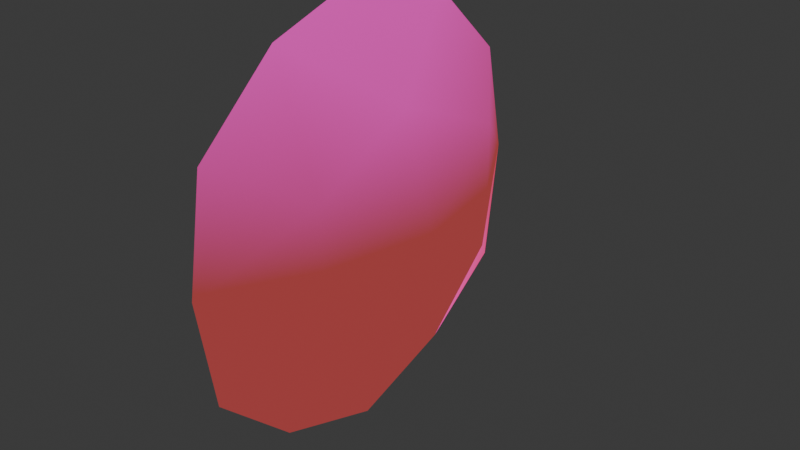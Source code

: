 # Source: flash_thirdperson.blend  (saved by Blender 4.1.23; exported with 4.5.12 LTS)
import bpy
from mathutils import Matrix  # noqa: F401  (used for matrix-valued properties, if any)

bpy.ops.wm.read_factory_settings(use_empty=True)
scene = bpy.context.scene
scene.name = 'Scene'

# ---- collections
col_collection = bpy.data.collections.new('Collection'); scene.collection.children.link(col_collection)

# ---- images (referenced by path relative to the original .blend; pixels are not part of the script)
import os
ASSET_DIR = os.environ.get("B2B_ASSET_DIR", "")  # directory of the original .blend (textures are referenced by path, not embedded)
HERE = os.path.dirname(os.path.abspath(__file__))  # packed textures are extracted next to this script under _unpacked/

def load_image(name, relpath, width, height, colorspace="sRGB"):
    """Load a texture the original file referenced (path relative to the .blend, or extracted next to this script)."""
    p = next((c for c in (os.path.join(HERE, relpath), os.path.join(ASSET_DIR, relpath)) if relpath and os.path.exists(c)), "")
    if p:
        img = bpy.data.images.load(p, check_existing=True)
        img.name = name
    else:  # same state as the original file: an image datablock whose file is absent (Cycles renders it pink)
        img = bpy.data.images.new(name, width, height)
        img.source = "FILE"
        img.filepath = "//" + (relpath or name)
    img.colorspace_settings.name = colorspace
    return img
img_flash_jpg = load_image('flash.jpg', 'flash.jpg', 1024, 1024, 'sRGB')

# ---- materials (node trees are filled in below, after node groups)
mat_models_weapons_psaw_flash_grid = bpy.data.materials.new('models/weapons/psaw/flash.grid')
mat_models_weapons_psaw_flash_grid.surface_render_method = 'BLENDED'
mat_models_weapons_psaw_flash_grid.blend_method = 'BLEND'
mat_models_weapons_psaw_flash_grid.use_backface_culling = True

# ---- node groups
ng_bspinfo = bpy.data.node_groups.new('BspInfo', 'ShaderNodeTree')
_s = ng_bspinfo.interface.new_socket(name='LightGridOrigin', in_out='OUTPUT', socket_type='NodeSocketVector')
_s = ng_bspinfo.interface.new_socket(name='LightGridInverseSize', in_out='OUTPUT', socket_type='NodeSocketVector')
_s = ng_bspinfo.interface.new_socket(name='LightGridInverseDimension', in_out='OUTPUT', socket_type='NodeSocketVector')
_N = ng_bspinfo.nodes; _L = ng_bspinfo.links
n0 = _N.new('NodeGroupOutput'); n0.name = 'Group Output'; n0.location = (1300, 0)
n1 = _N.new('ShaderNodeCombineXYZ'); n1.name = 'GridOrigin'; n1.location = (-1400, 0)
n2 = _N.new('ShaderNodeCombineXYZ'); n2.name = 'GridSize'; n2.location = (-1400, -200)
n2.inputs[0].default_value = 1.0
n2.inputs[1].default_value = 1.0
n2.inputs[2].default_value = 1.0
n3 = _N.new('ShaderNodeVectorMath'); n3.name = 'GridInvSize'; n3.location = (-900, -200)
n3.operation = 'DIVIDE'
n3.inputs[0].default_value = (1.0, 1.0, 1.0)
n4 = _N.new('ShaderNodeCombineXYZ'); n4.name = 'GridDimensions'; n4.location = (-1400, -400)
n4.inputs[0].default_value = 1.0
n4.inputs[1].default_value = 1.0
n4.inputs[2].default_value = 1.0
n5 = _N.new('ShaderNodeVectorMath'); n5.name = 'GridInvDim'; n5.location = (-900, -400)
n5.operation = 'DIVIDE'
n5.inputs[0].default_value = (1.0, 1.0, 1.0)
_L.new(n2.outputs[0], n3.inputs[1])
_L.new(n4.outputs[0], n5.inputs[1])
_L.new(n1.outputs[0], n0.inputs[0])
_L.new(n3.outputs[0], n0.inputs[1])
_L.new(n5.outputs[0], n0.inputs[2])
n0.is_active_output = True
ng_lightgrid = bpy.data.node_groups.new('LightGrid', 'ShaderNodeTree')
_s = ng_lightgrid.interface.new_socket(name='LightGridLight', in_out='OUTPUT', socket_type='NodeSocketVector')
_s = ng_lightgrid.interface.new_socket(name='LightGridVector', in_out='OUTPUT', socket_type='NodeSocketVector')
_s = ng_lightgrid.interface.new_socket(name='ZOffset', in_out='INPUT', socket_type='NodeSocketFloat')
_s = ng_lightgrid.interface.new_socket(name='LightGridOrigin', in_out='INPUT', socket_type='NodeSocketVector')
_s = ng_lightgrid.interface.new_socket(name='LightGridInverseSize', in_out='INPUT', socket_type='NodeSocketVector')
_s = ng_lightgrid.interface.new_socket(name='LightGridInverseDimension', in_out='INPUT', socket_type='NodeSocketVector')
_N = ng_lightgrid.nodes; _L = ng_lightgrid.links
n0 = _N.new('NodeGroupInput'); n0.name = 'Group Input'; n0.location = (-1600, 0)
n1 = _N.new('NodeGroupOutput'); n1.name = 'Group Output'; n1.location = (1300, 0)
n2 = _N.new('ShaderNodeObjectInfo'); n2.name = 'Object'; n2.location = (-1600, 100)
n3 = _N.new('ShaderNodeCombineXYZ'); n3.name = 'OffsetVector'; n3.location = (-1600, 300)
n4 = _N.new('ShaderNodeVectorMath'); n4.name = 'ObjectZOffset'; n4.location = (-1400, 100)
n5 = _N.new('ShaderNodeVectorMath'); n5.name = 'LocalPos'; n5.location = (-1200, 100)
n5.operation = 'SUBTRACT'
n6 = _N.new('ShaderNodeMixRGB'); n6.name = 'CellId'; n6.location = (-1000, 100)
n6.blend_type = 'MULTIPLY'
n6.inputs[0].default_value = 1.0
n7 = _N.new('ShaderNodeSeparateXYZ'); n7.name = 'CellIdSeperated'; n7.location = (-800, 100)
n8 = _N.new('ShaderNodeSeparateXYZ'); n8.name = 'InverseDimensionSeperated'; n8.location = (-1000, -400)
n9 = _N.new('ShaderNodeMath'); n9.name = 'Ceil'; n9.location = (-600, -200)
n9.operation = 'CEIL'
n10 = _N.new('ShaderNodeMath'); n10.name = 'Floor'; n10.location = (-600, -400)
n10.operation = 'FLOOR'
n11 = _N.new('ShaderNodeMath'); n11.name = 'MULTIPLY1'; n11.location = (-400, 200)
n11.operation = 'MULTIPLY'
n12 = _N.new('ShaderNodeMath'); n12.name = 'MULTIPLY2'; n12.location = (-400, 0)
n12.operation = 'MULTIPLY'
n13 = _N.new('ShaderNodeMath'); n13.name = 'MULTIPLY3'; n13.location = (-400, -200)
n13.operation = 'MULTIPLY'
n14 = _N.new('ShaderNodeMath'); n14.name = 'MULTIPLY4'; n14.location = (-400, -400)
n14.operation = 'MULTIPLY'
n15 = _N.new('ShaderNodeMath'); n15.name = 'ADD1'; n15.location = (-200, -200)
n16 = _N.new('ShaderNodeMath'); n16.name = 'ADD2'; n16.location = (-200, -400)
n17 = _N.new('ShaderNodeCombineXYZ'); n17.name = 'GridHighTC'; n17.location = (0, -200)
n18 = _N.new('ShaderNodeCombineXYZ'); n18.name = 'GridLowTC'; n18.location = (0, -400)
n19 = _N.new('ShaderNodeRGB'); n19.name = 'Ambient light helper'; n19.location = (0, 0)
n19.outputs[0].default_value = (0.3, 0.123, 0.0, 1.0)
n20 = _N.new('ShaderNodeRGB'); n20.name = 'Direct light helper'; n20.location = (0, 0)
n20.outputs[0].default_value = (1.0, 1.0, 1.0, 1.0)
n21 = _N.new('ShaderNodeNormal'); n21.name = 'Light direction helper'; n21.location = (0, 0)
n22 = _N.new('ShaderNodeMath'); n22.name = 'Fract'; n22.location = (200, 200)
n22.operation = 'FRACT'
n23 = _N.new('ShaderNodeMixRGB'); n23.name = 'Ambient'; n23.location = (600, -200)
n24 = _N.new('ShaderNodeMixRGB'); n24.name = 'Direct'; n24.location = (600, -600)
n25 = _N.new('ShaderNodeNewGeometry'); n25.name = 'Geometry'; n25.location = (600, -750)
n26 = _N.new('ShaderNodeMixRGB'); n26.name = 'Vector'; n26.location = (600, -1000)
n27 = _N.new('ShaderNodeVectorMath'); n27.name = 'NormalizedVector'; n27.location = (900, -1000)
n27.operation = 'NORMALIZE'
n28 = _N.new('ShaderNodeVectorMath'); n28.name = 'DirectAttenuation'; n28.location = (1200, -1000)
n28.operation = 'DOT_PRODUCT'
n29 = _N.new('ShaderNodeMixRGB'); n29.name = 'DirectLight'; n29.location = (1200, -300)
n29.blend_type = 'MULTIPLY'
n29.use_clamp = True
n29.inputs[0].default_value = 1.0
n30 = _N.new('ShaderNodeVectorMath'); n30.name = 'GridLight'; n30.location = (1500, -300)
_L.new(n0.outputs[0], n3.inputs[2])
_L.new(n2.outputs[0], n4.inputs[0])
_L.new(n3.outputs[0], n4.inputs[1])
_L.new(n4.outputs[0], n5.inputs[0])
_L.new(n0.outputs[1], n5.inputs[1])
_L.new(n5.outputs[0], n6.inputs[1])
_L.new(n0.outputs[2], n6.inputs[2])
_L.new(n6.outputs[0], n7.inputs[0])
_L.new(n0.outputs[3], n8.inputs[0])
_L.new(n7.outputs[2], n9.inputs[0])
_L.new(n7.outputs[2], n10.inputs[0])
_L.new(n7.outputs[0], n11.inputs[0])
_L.new(n8.outputs[0], n11.inputs[1])
_L.new(n7.outputs[1], n12.inputs[0])
_L.new(n8.outputs[1], n12.inputs[1])
_L.new(n9.outputs[0], n13.inputs[0])
_L.new(n8.outputs[2], n13.inputs[1])
_L.new(n10.outputs[0], n14.inputs[0])
_L.new(n8.outputs[2], n14.inputs[1])
_L.new(n12.outputs[0], n15.inputs[0])
_L.new(n13.outputs[0], n15.inputs[1])
_L.new(n12.outputs[0], n16.inputs[0])
_L.new(n14.outputs[0], n16.inputs[1])
_L.new(n11.outputs[0], n17.inputs[0])
_L.new(n15.outputs[0], n17.inputs[1])
_L.new(n11.outputs[0], n18.inputs[0])
_L.new(n16.outputs[0], n18.inputs[1])
_L.new(n7.outputs[2], n22.inputs[0])
_L.new(n19.outputs[0], n23.inputs[1])
_L.new(n19.outputs[0], n23.inputs[2])
_L.new(n22.outputs[0], n23.inputs[0])
_L.new(n20.outputs[0], n24.inputs[1])
_L.new(n20.outputs[0], n24.inputs[2])
_L.new(n22.outputs[0], n24.inputs[0])
_L.new(n21.outputs[0], n26.inputs[1])
_L.new(n21.outputs[0], n26.inputs[2])
_L.new(n22.outputs[0], n26.inputs[0])
_L.new(n26.outputs[0], n27.inputs[0])
_L.new(n25.outputs[1], n28.inputs[0])
_L.new(n27.outputs[0], n28.inputs[1])
_L.new(n24.outputs[0], n29.inputs[1])
_L.new(n28.outputs[1], n29.inputs[2])
_L.new(n29.outputs[0], n30.inputs[0])
_L.new(n23.outputs[0], n30.inputs[1])
_L.new(n30.outputs[0], n1.inputs[0])
_L.new(n27.outputs[0], n1.inputs[1])
n1.is_active_output = True
ng_gl_one_gl_one = bpy.data.node_groups.new('gl_one gl_one', 'ShaderNodeTree')
_s = ng_gl_one_gl_one.interface.new_socket(name='OutColor', in_out='OUTPUT', socket_type='NodeSocketColor')
_s = ng_gl_one_gl_one.interface.new_socket(name='OutAlpha', in_out='OUTPUT', socket_type='NodeSocketFloat')
_s = ng_gl_one_gl_one.interface.new_socket(name='DestinationColor', in_out='INPUT', socket_type='NodeSocketColor')
_s = ng_gl_one_gl_one.interface.new_socket(name='DestinationAlpha', in_out='INPUT', socket_type='NodeSocketFloat')
_s = ng_gl_one_gl_one.interface.new_socket(name='SourceColor', in_out='INPUT', socket_type='NodeSocketColor')
_s = ng_gl_one_gl_one.interface.new_socket(name='SourceAlpha', in_out='INPUT', socket_type='NodeSocketFloat')
_s = ng_gl_one_gl_one.interface.new_socket(name='rgbGen', in_out='INPUT', socket_type='NodeSocketColor')
_s.default_value = (1.0, 1.0, 1.0, 1.0)
_N = ng_gl_one_gl_one.nodes; _L = ng_gl_one_gl_one.links
n0 = _N.new('NodeGroupInput'); n0.name = 'Group Input'; n0.location = (-1600, 0)
n1 = _N.new('NodeGroupOutput'); n1.name = 'Group Output'; n1.location = (1300, 0)
n2 = _N.new('ShaderNodeMixRGB'); n2.name = 'DestinationColorTerm'; n2.location = (-1000, 0)
n2.blend_type = 'MULTIPLY'
n2.use_clamp = True
n2.inputs[0].default_value = 1.0
n2.inputs[2].default_value = (1.0, 1.0, 1.0, 1.0)
n3 = _N.new('ShaderNodeMath'); n3.name = 'DestinationAlphaTerm'; n3.location = (-1000, -200)
n3.operation = 'MULTIPLY'
n3.use_clamp = True
n3.inputs[1].default_value = 1.0
n4 = _N.new('ShaderNodeMixRGB'); n4.name = 'rgbGenBlend'; n4.location = (-1300, -800)
n4.blend_type = 'MULTIPLY'
n4.use_clamp = True
n4.inputs[0].default_value = 1.0
n5 = _N.new('ShaderNodeMixRGB'); n5.name = 'SourceColorTerm'; n5.location = (-1000, -800)
n5.blend_type = 'MULTIPLY'
n5.use_clamp = True
n5.inputs[0].default_value = 1.0
n5.inputs[2].default_value = (1.0, 1.0, 1.0, 1.0)
n6 = _N.new('ShaderNodeMath'); n6.name = 'SourceAlphaTerm'; n6.location = (-1000, -1000)
n6.operation = 'MULTIPLY'
n6.use_clamp = True
n7 = _N.new('ShaderNodeMath'); n7.name = 'SourceAlphaGreaterThan1'; n7.location = (-1000, -1200)
n7.operation = 'GREATER_THAN'
n7.inputs[1].default_value = 0.997
n8 = _N.new('ShaderNodeMath'); n8.name = 'SourceAlphaTermFixed'; n8.location = (-500, -1000)
n8.use_clamp = True
n9 = _N.new('ShaderNodeVectorMath'); n9.name = 'BlendedOutputColor'; n9.location = (1000, 0)
n10 = _N.new('ShaderNodeMath'); n10.name = 'BlendedOutputAlpha'; n10.location = (1000, -200)
n10.use_clamp = True
n11 = _N.new('ShaderNodeVectorMath'); n11.name = 'Vector Math'; n11.location = (-1000, -1300)
n11.operation = 'DOT_PRODUCT'
n11.inputs[1].default_value = (0.299, 0.587, 0.114)
_L.new(n0.outputs[0], n2.inputs[1])
_L.new(n0.outputs[1], n3.inputs[0])
_L.new(n0.outputs[2], n4.inputs[1])
_L.new(n0.outputs[4], n4.inputs[2])
_L.new(n4.outputs[0], n5.inputs[1])
_L.new(n0.outputs[3], n6.inputs[0])
_L.new(n6.outputs[0], n8.inputs[0])
_L.new(n7.outputs[0], n8.inputs[1])
_L.new(n2.outputs[0], n9.inputs[0])
_L.new(n5.outputs[0], n9.inputs[1])
_L.new(n3.outputs[0], n10.inputs[0])
_L.new(n6.outputs[0], n10.inputs[1])
_L.new(n4.outputs[0], n11.inputs[0])
_L.new(n11.outputs[1], n6.inputs[1])
_L.new(n11.outputs[1], n7.inputs[0])
_L.new(n9.outputs[0], n1.inputs[0])
_L.new(n10.outputs[0], n1.inputs[1])
n1.is_active_output = True

# ---- material node trees
mat_models_weapons_psaw_flash_grid.use_nodes = True; mat_models_weapons_psaw_flash_grid.node_tree.nodes.clear()
_N = mat_models_weapons_psaw_flash_grid.node_tree.nodes; _L = mat_models_weapons_psaw_flash_grid.node_tree.links
n0 = _N.new('ShaderNodeOutputMaterial'); n0.name = 'Output'; n0.location = (4200, 0)
n1 = _N.new('ShaderNodeTexImage'); n1.name = 'Image Texture'; n1.location = (400, 800)
n1.image = img_flash_jpg
n2 = _N.new('ShaderNodeUVMap'); n2.name = 'tcNormal'; n2.location = (-400, -100)
n2.uv_map = 'UVMap'
n3 = _N.new('ShaderNodeGroup'); n3.name = 'BspInfo'; n3.location = (-800, 600)
n3.node_tree = ng_bspinfo
n4 = _N.new('ShaderNodeGroup'); n4.name = 'gridColor'; n4.location = (-400, 600)
n4.node_tree = ng_lightgrid
n4.inputs[0].default_value = 0.0
n5 = _N.new('ShaderNodeGroup'); n5.name = 'gl_one gl_one'; n5.location = (1000, 600)
n5.node_tree = ng_gl_one_gl_one
n5.inputs[0].default_value = (0.0, 0.0, 0.0, 1.0)
n5.inputs[1].default_value = 0.0
n6 = _N.new('ShaderNodeEmission'); n6.name = 'Emission'; n6.location = (3000, 0)
n7 = _N.new('ShaderNodeBsdfTransparent'); n7.name = 'Transparent BSDF'; n7.location = (3000, -400)
n8 = _N.new('ShaderNodeAddShader'); n8.name = 'Add Shader'; n8.location = (3600, 0)
_L.new(n2.outputs[0], n1.inputs[0])
_L.new(n3.outputs[0], n4.inputs[1])
_L.new(n3.outputs[1], n4.inputs[2])
_L.new(n3.outputs[2], n4.inputs[3])
_L.new(n1.outputs[0], n5.inputs[2])
_L.new(n1.outputs[1], n5.inputs[3])
_L.new(n4.outputs[0], n5.inputs[4])
_L.new(n6.outputs[0], n8.inputs[0])
_L.new(n7.outputs[0], n8.inputs[1])
_L.new(n5.outputs[0], n6.inputs[0])
_L.new(n8.outputs[0], n0.inputs[0])
n0.is_active_output = True

# ---- world
world_world = bpy.data.worlds.new('World'); scene.world = world_world
world_world.use_nodes = True; world_world.node_tree.nodes.clear()
_N = world_world.node_tree.nodes; _L = world_world.node_tree.links
n0 = _N.new('ShaderNodeOutputWorld'); n0.name = 'World Output'; n0.location = (300, 300)
n1 = _N.new('ShaderNodeBackground'); n1.name = 'Background'; n1.location = (10, 300)
n1.inputs[0].default_value = (0.05088, 0.05088, 0.05088, 1.0)
_L.new(n1.outputs[0], n0.inputs[0])
n0.is_active_output = True
world_world.color = (0.05088, 0.05088, 0.05088)
world_world.use_sun_shadow = False
world_world.sun_shadow_jitter_overblur = 0.0

# ---- meshes
me_models_weapons_psaw_psaw_flash = bpy.data.meshes.new('models/weapons/psaw/psaw_flash')
me_models_weapons_psaw_psaw_flash.from_pydata([(2.188, 0.0, -0.0625), (-4.766, 18.48, -0.1094), (-4.797, -16.28, 9.516), (-4.766, -17.84, -0.1094), (-4.797, -16.28, -9.781), (-4.734, -9.0, 16.22), (-0.2969, 0.0, 10.03), (0.1875, 9.859, 5.844), (-4.734, -9.422, -16.19), (-0.2969, 0.0, -10.22), (0.1875, 9.859, -6.047), (-4.797, 16.56, 9.531), (-4.797, 16.56, -9.781), (-4.734, 0.0, 19.14), (-4.734, 9.438, 16.22), (-4.734, 0.0, -19.39), (-4.734, 9.438, -16.19), (0.04688, -9.797, -5.609), (0.04688, -9.797, 5.781)], [], [(5, 13, 6), (13, 14, 6), (6, 14, 7), (14, 11, 7), (7, 11, 1), (8, 9, 15), (9, 10, 16), (9, 16, 15), (10, 1, 12), (10, 12, 16), (1, 10, 7), (10, 9, 0), (10, 0, 7), (7, 0, 6), (9, 8, 17), (9, 17, 0), (0, 17, 18), (0, 18, 6), (6, 18, 5), (8, 4, 17), (17, 4, 3), (17, 3, 18), (18, 3, 2), (18, 2, 5)])
me_models_weapons_psaw_psaw_flash.polygons.foreach_set('use_smooth', [True] * 24)
_uv = me_models_weapons_psaw_psaw_flash.uv_layers.new(name='UVMap')
_uv.uv.foreach_set('vector', [0.7453, 0.9165, 0.5086, 0.9995, 0.5086, 0.7633, 0.5086, 0.9995, 0.2488, 0.9233, 0.5086, 0.7633, 0.5086, 0.7633, 0.2488, 0.9233, 0.2372, 0.6549, 0.2488, 0.9233, 0.05309, 0.738, 0.2372, 0.6549, 0.2372, 0.6549, 0.05309, 0.738, 0.0004995, 0.5, 0.7453, 0.08346, 0.5086, 0.2381, 0.5086, 0.0004995, 0.5086, 0.2381, 0.2372, 0.3465, 0.2488, 0.07666, 0.5086, 0.2381, 0.2488, 0.07666, 0.5086, 0.0004995, 0.2372, 0.3465, 0.0004995, 0.5, 0.05309, 0.262, 0.2372, 0.3465, 0.05309, 0.262, 0.2488, 0.07666, 0.0004995, 0.5, 0.2372, 0.3465, 0.2372, 0.6549, 0.2372, 0.3465, 0.5086, 0.2381, 0.5086, 0.5007, 0.2372, 0.3465, 0.5086, 0.5007, 0.2372, 0.6549, 0.2372, 0.6549, 0.5086, 0.5007, 0.5086, 0.7633, 0.5086, 0.2381, 0.7453, 0.08346, 0.7684, 0.3577, 0.5086, 0.2381, 0.7684, 0.3577, 0.5086, 0.5007, 0.5086, 0.5007, 0.7684, 0.3577, 0.7684, 0.6438, 0.5086, 0.5007, 0.7684, 0.6438, 0.5086, 0.7633, 0.5086, 0.7633, 0.7684, 0.6438, 0.7453, 0.9165, 0.7453, 0.08346, 0.9564, 0.2498, 0.7684, 0.3577, 0.7684, 0.3577, 0.9564, 0.2498, 0.9995, 0.5, 0.7684, 0.3577, 0.9995, 0.5, 0.7684, 0.6438, 0.7684, 0.6438, 0.9995, 0.5, 0.9564, 0.7502, 0.7684, 0.6438, 0.9564, 0.7502, 0.7453, 0.9165])
me_models_weapons_psaw_psaw_flash.materials.append(mat_models_weapons_psaw_flash_grid)
me_models_weapons_psaw_psaw_flash.update()
me_models_weapons_psaw_psaw_flash.normals_split_custom_set([tuple(v) for v in zip(*[iter([-0.8807, 0.2331, -0.4124, -0.9005, 0.01108, -0.4347, -0.9302, 0.01146, -0.367, -0.9005, 0.01108, -0.4347, -0.8747, -0.2547, -0.4124, -0.9302, 0.01146, -0.367, -0.9302, 0.01146, -0.367, -0.8747, -0.2547, -0.4124, -0.9176, -0.3425, -0.2019, -0.8747, -0.2547, -0.4124, -0.8233, -0.5097, -0.2499, -0.9176, -0.3425, -0.2019, -0.9176, -0.3425, -0.2019, -0.8233, -0.5097, -0.2499, -0.8231, -0.5676, 0.01847, -0.8757, 0.2318, 0.4235, -0.9256, 0.0114, 0.3784, -0.8951, 0.01104, 0.4457, -0.9256, 0.0114, 0.3784, -0.9152, -0.3416, 0.2139, -0.8595, -0.2503, 0.4457, -0.9256, 0.0114, 0.3784, -0.8595, -0.2503, 0.4457, -0.8951, 0.01104, 0.4457, -0.9152, -0.3416, 0.2139, -0.8231, -0.5676, 0.01847, -0.8148, -0.5045, 0.2855, -0.9152, -0.3416, 0.2139, -0.8148, -0.5045, 0.2855, -0.8595, -0.2503, 0.4457, -0.8231, -0.5676, 0.01847, -0.9152, -0.3416, 0.2139, -0.9176, -0.3425, -0.2019, -0.9152, -0.3416, 0.2139, -0.9256, 0.0114, 0.3784, -0.9998, 0.01232, 0.01846, -0.9152, -0.3416, 0.2139, -0.9998, 0.01232, 0.01846, -0.9176, -0.3425, -0.2019, -0.9176, -0.3425, -0.2019, -0.9998, 0.01232, 0.01846, -0.9302, 0.01146, -0.367, -0.9256, 0.0114, 0.3784, -0.8757, 0.2318, 0.4235, -0.9152, 0.3416, 0.2139, -0.9256, 0.0114, 0.3784, -0.9152, 0.3416, 0.2139, -0.9998, 0.01232, 0.01846, -0.9998, 0.01232, 0.01846, -0.9152, 0.3416, 0.2139, -0.9219, 0.3441, -0.1777, -0.9998, 0.01232, 0.01846, -0.9219, 0.3441, -0.1777, -0.9302, 0.01146, -0.367, -0.9302, 0.01146, -0.367, -0.9219, 0.3441, -0.1777, -0.8807, 0.2331, -0.4124, -0.8757, 0.2318, 0.4235, -0.8328, 0.4877, 0.2618, -0.9152, 0.3416, 0.2139, -0.9152, 0.3416, 0.2139, -0.8328, 0.4877, 0.2618, -0.8368, 0.5471, 0.01848, -0.9152, 0.3416, 0.2139, -0.8368, 0.5471, 0.01848, -0.9219, 0.3441, -0.1777, -0.9219, 0.3441, -0.1777, -0.8368, 0.5471, 0.01848, -0.8355, 0.4893, -0.2499, -0.9219, 0.3441, -0.1777, -0.8355, 0.4893, -0.2499, -0.8807, 0.2331, -0.4124])] * 3)])

# ---- objects
ob_tag_flash = bpy.data.objects.new('tag_flash', None)
ob_models_weapons_psaw_psaw_flash = bpy.data.objects.new('models/weapons/psaw/psaw_flash', me_models_weapons_psaw_psaw_flash)

# ---- transforms, parenting, visibility, modifiers, constraints
ob_tag_flash.location = (0.0, 0.0, 0.0)
ob_tag_flash.scale = (3.938, 3.938, 3.938)
ob_tag_flash.empty_display_type = 'ARROWS'
ob_models_weapons_psaw_psaw_flash.location = (0.0, 0.0, 0.0)
ob_models_weapons_psaw_psaw_flash.scale = (3.938, 3.938, 3.938)

# ---- collection membership
col_collection.objects.link(ob_tag_flash)
col_collection.objects.link(ob_models_weapons_psaw_psaw_flash)

# ---- scene / render settings (as saved in the file)
scene.frame_start = 1; scene.frame_end = 250; scene.frame_set(0)
scene.render.engine = 'BLENDER_EEVEE_NEXT'
scene.cycles.sampling_pattern = 'TABULATED_SOBOL'
scene.eevee.ray_tracing_options.trace_max_roughness = 0.0
bpy.context.view_layer.update()

# ---- added for rendering (the .blend has no active camera): camera
cam_auto = bpy.data.cameras.new('AutoCamera')
cam_auto.lens = 50.0
cam_auto.sensor_width = 36.0
cam_auto.clip_end = 3415.72
ob_auto_camera = bpy.data.objects.new('AutoCamera', cam_auto)
scene.collection.objects.link(ob_auto_camera)
ob_auto_camera.location = (189.49, -232.293, 155.211)
ob_auto_camera.rotation_euler = (1.09748, -7.21219e-08, 0.694738)
scene.camera = ob_auto_camera
bpy.context.view_layer.update()
